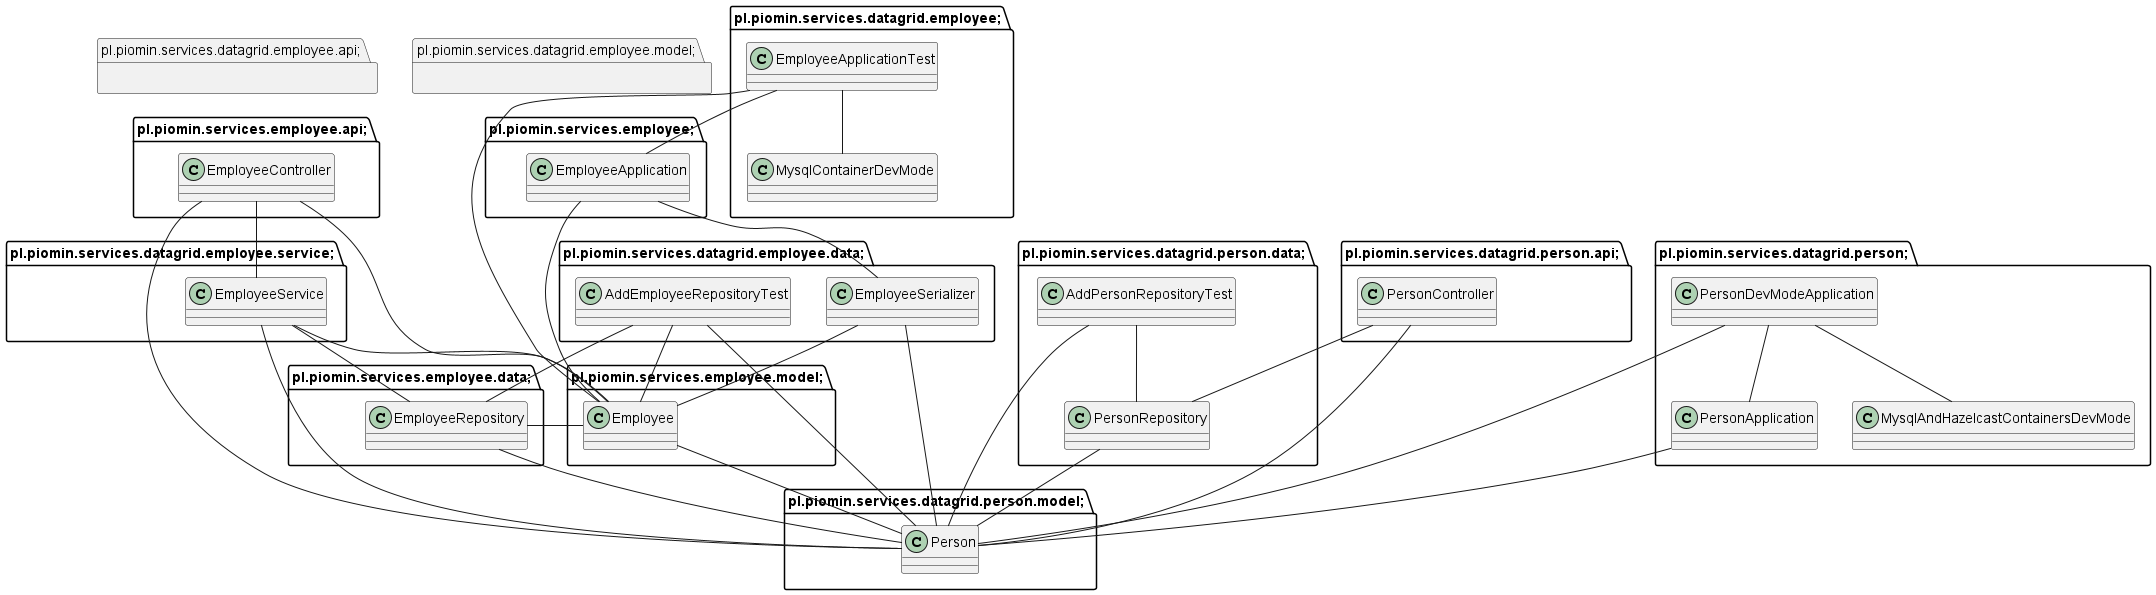

The diagram above was rendered by PlantUML. Its source (embedded in the PNG):
@startuml
package pl.piomin.services.employee.api; {
class EmployeeController {
}

}

package pl.piomin.services.employee.data; {
class EmployeeRepository {
}

}

package pl.piomin.services.employee; {
class EmployeeApplication {
}

}

package pl.piomin.services.employee.model; {
class Employee {
}

}

package pl.piomin.services.datagrid.employee.api; {
class EmployeeController {
}

}

package pl.piomin.services.datagrid.employee.data; {
class EmployeeRepository {
}

class EmployeeSerializer {
}

class AddEmployeeRepositoryTest {
}

}

package pl.piomin.services.datagrid.employee; {
class EmployeeApplication {
}

class EmployeeApplicationTest {
}

class MysqlContainerDevMode {
}

}

package pl.piomin.services.datagrid.employee.model; {
class Employee {
}

}

package pl.piomin.services.datagrid.employee.service; {
class EmployeeService {
}

}

package pl.piomin.services.datagrid.person.api; {
class PersonController {
}

}

package pl.piomin.services.datagrid.person.data; {
class PersonRepository {
}

class AddPersonRepositoryTest {
}

}

package pl.piomin.services.datagrid.person.model; {
class Person {
}

}

package pl.piomin.services.datagrid.person; {
class PersonApplication {
}

class MysqlAndHazelcastContainersDevMode {
}

class PersonDevModeApplication {
}

}

EmployeeController -- Employee
EmployeeController -- EmployeeService
EmployeeController -- Person
EmployeeRepository -- Employee
EmployeeRepository -- Person
EmployeeApplication -- Employee
EmployeeApplication -- EmployeeSerializer
Employee -- Person
EmployeeSerializer -- Employee
EmployeeSerializer -- Person
EmployeeService -- EmployeeRepository
EmployeeService -- Employee
EmployeeService -- Person
AddEmployeeRepositoryTest -- EmployeeRepository
AddEmployeeRepositoryTest -- Employee
AddEmployeeRepositoryTest -- Person
EmployeeApplicationTest -- EmployeeApplication
EmployeeApplicationTest -- Employee
EmployeeApplicationTest -- MysqlContainerDevMode
PersonController -- PersonRepository
PersonController -- Person
PersonRepository -- Person
PersonApplication -- Person
AddPersonRepositoryTest -- PersonRepository
AddPersonRepositoryTest -- Person
PersonDevModeApplication -- Person
PersonDevModeApplication -- PersonApplication
PersonDevModeApplication -- MysqlAndHazelcastContainersDevMode
@enduml